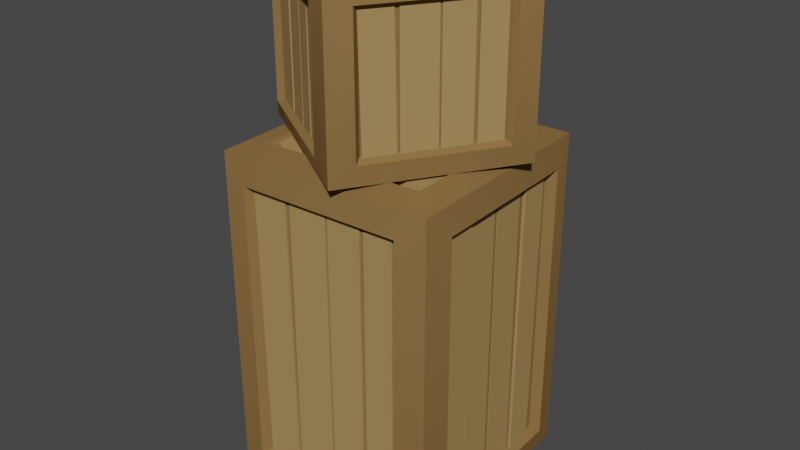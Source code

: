 # Source: Crate_Stack2.blend  (saved by Blender 3.0.42; exported with 4.5.12 LTS)
import bpy
from mathutils import Matrix  # noqa: F401  (used for matrix-valued properties, if any)

bpy.ops.wm.read_factory_settings(use_empty=True)
scene = bpy.context.scene
scene.name = 'Scene'

# ---- collections
col_collection = bpy.data.collections.new('Collection'); scene.collection.children.link(col_collection)

# ---- materials (node trees are filled in below, after node groups)
mat_wood_light = bpy.data.materials.new('Wood_Light')
mat_wood_light.alpha_threshold = 0.0
mat_wood_light.use_transparent_shadow = False
mat_wood_light.diffuse_color = (0.3757, 0.2432, 0.09746, 1.0)
mat_wood_light.roughness = 0.5
mat_wood = bpy.data.materials.new('Wood')
mat_wood.alpha_threshold = 0.0
mat_wood.use_transparent_shadow = False
mat_wood.diffuse_color = (0.2462, 0.1444, 0.0538, 1.0)
mat_wood.roughness = 0.5

# ---- node groups
ng_auto_smooth = bpy.data.node_groups.new('Auto Smooth', 'GeometryNodeTree')
_s = ng_auto_smooth.interface.new_socket(name='Geometry', in_out='OUTPUT', socket_type='NodeSocketGeometry')
_s = ng_auto_smooth.interface.new_socket(name='Geometry', in_out='INPUT', socket_type='NodeSocketGeometry')
_s = ng_auto_smooth.interface.new_socket(name='Angle', in_out='INPUT', socket_type='NodeSocketFloat')
_s.subtype = 'ANGLE'
_s.min_value = 0.0
_s.max_value = 3.142
ng_auto_smooth.is_modifier = True
_N = ng_auto_smooth.nodes; _L = ng_auto_smooth.links
n0 = _N.new('NodeGroupOutput'); n0.name = 'Group Output'; n0.location = (480, -100)
n1 = _N.new('NodeGroupInput'); n1.name = 'Group Input'; n1.location = (-420, -300)
n2 = _N.new('NodeGroupInput'); n2.name = 'Group Input.001'; n2.location = (-60, -100)
n3 = _N.new('GeometryNodeSetShadeSmooth'); n3.name = 'Set Shade Smooth'; n3.location = (120, -100)
n3.domain = 'EDGE'
n4 = _N.new('GeometryNodeSetShadeSmooth'); n4.name = 'Set Shade Smooth.001'; n4.location = (300, -100)
n5 = _N.new('GeometryNodeInputMeshEdgeAngle'); n5.name = 'Edge Angle'; n5.location = (-420, -220)
n6 = _N.new('GeometryNodeInputEdgeSmooth'); n6.name = 'Is Edge Smooth'; n6.location = (-60, -160)
n7 = _N.new('GeometryNodeInputShadeSmooth'); n7.name = 'Is Face Smooth'; n7.location = (-240, -340)
n8 = _N.new('FunctionNodeBooleanMath'); n8.name = 'Boolean Math'; n8.location = (-60, -220)
n9 = _N.new('FunctionNodeCompare'); n9.name = 'Compare'; n9.location = (-240, -180)
n9.operation = 'LESS_EQUAL'
_L.new(n5.outputs[0], n9.inputs[0])
_L.new(n4.outputs[0], n0.inputs[0])
_L.new(n1.outputs[1], n9.inputs[1])
_L.new(n9.outputs[0], n8.inputs[0])
_L.new(n7.outputs[0], n8.inputs[1])
_L.new(n2.outputs[0], n3.inputs[0])
_L.new(n6.outputs[0], n3.inputs[1])
_L.new(n3.outputs[0], n4.inputs[0])
_L.new(n8.outputs[0], n3.inputs[2])
n0.is_active_output = True

# ---- material node trees

# ---- world
world_world = bpy.data.worlds.new('World'); scene.world = world_world
world_world.use_nodes = True; world_world.node_tree.nodes.clear()
_N = world_world.node_tree.nodes; _L = world_world.node_tree.links
n0 = _N.new('ShaderNodeOutputWorld'); n0.name = 'World Output'; n0.location = (300, 300)
n1 = _N.new('ShaderNodeBackground'); n1.name = 'Background'; n1.location = (10, 300)
n1.inputs[0].default_value = (0.05088, 0.05088, 0.05088, 1.0)
_L.new(n1.outputs[0], n0.inputs[0])
n0.is_active_output = True
world_world.color = (0.05088, 0.05088, 0.05088)
world_world.use_sun_shadow = False
world_world.sun_shadow_jitter_overblur = 0.0

# ---- meshes
me_cube_202 = bpy.data.meshes.new('Cube.202')
me_cube_202.from_pydata([(-0.005227, 0.04609, 0.2465), (-0.00498, 0.04601, 0.2518), (-0.04337, -0.01608, 0.2465), (-0.04355, -0.01589, 0.2518), (0.004314, 0.04031, 0.2465), (0.004497, 0.04012, 0.2518), (-0.03407, -0.02178, 0.2518), (-0.03383, -0.02186, 0.2465), (0.02986, 0.02211, 0.2465), (0.02986, 0.02211, 0.2518), (-0.00784, -0.04032, 0.2465), (-0.00784, -0.04032, 0.2518), (0.04161, 0.01509, 0.2465), (0.04161, 0.01509, 0.2518), (0.003915, -0.04734, 0.2518), (0.003915, -0.04734, 0.2465), (-0.02135, -0.02894, 0.2518), (0.01719, 0.03298, 0.2518), (-0.03245, -0.02205, 0.2518), (0.006096, 0.03987, 0.2518), (-0.007857, -0.03753, 0.2518), (0.03062, 0.02443, 0.2518), (-0.0207, -0.02954, 0.2518), (0.01778, 0.03242, 0.2518), (0.01719, 0.03298, 0.2477), (-0.02135, -0.02894, 0.2477), (0.006096, 0.03987, 0.2477), (-0.03245, -0.02205, 0.2477), (0.03062, 0.02443, 0.2477), (-0.007857, -0.03753, 0.2477), (0.01778, 0.03242, 0.2477), (-0.0207, -0.02954, 0.2477), (0.00598, -0.04539, 0.1729), (0.001581, -0.05186, 0.1728), (0.005323, -0.04497, 0.2481), (0.001422, -0.05176, 0.2481), (-0.002923, -0.03981, 0.1727), (-0.007323, -0.04628, 0.1728), (-0.007482, -0.04618, 0.248), (-0.00358, -0.0394, 0.2479), (-0.02955, -0.02314, 0.1727), (-0.0337, -0.02977, 0.1727), (-0.03013, -0.02277, 0.2479), (-0.03429, -0.0294, 0.2479), (-0.04306, -0.01468, 0.1726), (-0.04721, -0.02131, 0.1726), (-0.04779, -0.02094, 0.2478), (-0.04364, -0.01432, 0.2478), (-0.01878, -0.03911, 0.2473), (-0.01859, -0.03923, 0.1721), (-0.008986, -0.04524, 0.2474), (-0.008793, -0.04536, 0.1721), (-0.03196, -0.03086, 0.2474), (-0.0317, -0.03102, 0.1722), (-0.01963, -0.03858, 0.2475), (-0.01937, -0.03874, 0.1722), (-0.01495, -0.03342, 0.1721), (-0.01514, -0.03329, 0.2473), (-0.005153, -0.03955, 0.1721), (-0.005346, -0.03943, 0.2474), (-0.02806, -0.02521, 0.1722), (-0.02832, -0.02504, 0.2474), (-0.01573, -0.03293, 0.1722), (-0.01599, -0.03276, 0.2475), (-0.00463, 0.04613, 0.1687), (-0.00438, 0.04605, 0.1742), (-0.0449, -0.01943, 0.1687), (-0.04507, -0.01924, 0.1742), (0.004876, 0.04039, 0.1687), (0.005054, 0.0402, 0.1742), (-0.03564, -0.02509, 0.1742), (-0.03539, -0.02517, 0.1687), (0.03019, 0.02211, 0.1687), (0.03019, 0.02211, 0.1742), (-0.007349, -0.04007, 0.1687), (-0.007349, -0.04007, 0.1742), (0.04191, 0.01515, 0.1687), (0.04191, 0.01515, 0.1742), (0.004366, -0.04703, 0.1742), (0.004366, -0.04703, 0.1687), (-0.02293, -0.03217, 0.1742), (0.01773, 0.03314, 0.1742), (-0.03398, -0.02531, 0.1742), (0.00668, 0.04, 0.1742), (-0.009515, -0.04072, 0.1742), (0.03109, 0.02463, 0.1742), (-0.0223, -0.03277, 0.1742), (0.0183, 0.03257, 0.1742), (0.01773, 0.03314, 0.1687), (-0.02293, -0.03217, 0.1687), (0.00668, 0.04, 0.1687), (-0.03398, -0.02531, 0.1687), (0.03109, 0.02463, 0.1687), (-0.009515, -0.04072, 0.1687), (0.0183, 0.03257, 0.1687), (-0.0223, -0.03277, 0.1687), (0.04871, 0.02054, 0.1737), (0.04614, 0.01692, 0.1737), (0.04813, 0.0209, 0.2459), (0.046, 0.01701, 0.2458), (0.03891, 0.02667, 0.1737), (0.03634, 0.02306, 0.1737), (0.0362, 0.02314, 0.2458), (0.03833, 0.02704, 0.2457), (0.01142, 0.04389, 0.1733), (0.009065, 0.04013, 0.1733), (0.01038, 0.04454, 0.2476), (0.008025, 0.04079, 0.2476), (0.001518, 0.05009, 0.173), (-0.0008333, 0.04633, 0.173), (-0.001873, 0.04698, 0.2473), (0.0004786, 0.05074, 0.2473), (0.02339, 0.03117, 0.2451), (0.02356, 0.03106, 0.1737), (0.03486, 0.02398, 0.2451), (0.03503, 0.02387, 0.1737), (0.01003, 0.03953, 0.2452), (0.01024, 0.0394, 0.1737), (0.02196, 0.03206, 0.2453), (0.02217, 0.03193, 0.1737), (0.02539, 0.03399, 0.1737), (0.02522, 0.0341, 0.2451), (0.03687, 0.02681, 0.1737), (0.0367, 0.02691, 0.2451), (0.01208, 0.04233, 0.1737), (0.01187, 0.04246, 0.2452), (0.024, 0.03486, 0.1737), (0.0238, 0.03499, 0.2453), (-0.01751, 0.04368, 0.2465), (-0.02088, 0.04546, 0.2465), (-0.01791, 0.04305, 0.172), (-0.02098, 0.0453, 0.172), (-0.0229, 0.03508, 0.2465), (-0.02627, 0.03685, 0.2465), (-0.02636, 0.0367, 0.172), (-0.0233, 0.03444, 0.172), (-0.03849, 0.01018, 0.2465), (-0.04171, 0.0122, 0.2465), (-0.03919, 0.009053, 0.172), (-0.04241, 0.01107, 0.172), (-0.04666, -0.002871, 0.2465), (-0.04988, -0.0008564, 0.2465), (-0.05058, -0.001985, 0.172), (-0.04737, -0.003999, 0.172), (-0.0332, 0.02578, 0.172), (-0.03309, 0.02596, 0.2465), (-0.02727, 0.03524, 0.172), (-0.02716, 0.03543, 0.2465), (-0.04118, 0.01304, 0.172), (-0.04102, 0.01329, 0.2465), (-0.03372, 0.02495, 0.172), (-0.03356, 0.02521, 0.2465), (-0.03049, 0.02434, 0.2465), (-0.03061, 0.02415, 0.172), (-0.02456, 0.03381, 0.2465), (-0.02468, 0.03362, 0.172), (-0.03842, 0.01167, 0.2465), (-0.03858, 0.01142, 0.172), (-0.03096, 0.02358, 0.2465), (-0.03112, 0.02333, 0.172), (0.04836, 0.004974, 0.1728), (0.05257, 0.002026, 0.1727), (0.04799, 0.004381, 0.2475), (0.05248, 0.001882, 0.2474), (0.04214, -0.004968, 0.1726), (0.04635, -0.007917, 0.1727), (0.04626, -0.00806, 0.2474), (0.04177, -0.005561, 0.2473), (0.02445, -0.03321, 0.1727), (0.02881, -0.03593, 0.1727), (0.02379, -0.03426, 0.2474), (0.02814, -0.03699, 0.2474), (0.01682, -0.0454, 0.1724), (0.02117, -0.04813, 0.1724), (0.02051, -0.04918, 0.2471), (0.01616, -0.04646, 0.2471), (0.03811, -0.02106, 0.2467), (0.03822, -0.02089, 0.172), (0.04541, -0.009419, 0.2468), (0.04551, -0.009245, 0.172), (0.02919, -0.03531, 0.2469), (0.02934, -0.03508, 0.1721), (0.03763, -0.02183, 0.2469), (0.03778, -0.02159, 0.1722), (0.0349, -0.01881, 0.172), (0.03479, -0.01898, 0.2467), (0.04219, -0.007165, 0.172), (0.04208, -0.00734, 0.2468), (0.02602, -0.033, 0.1721), (0.02587, -0.03323, 0.2469), (0.03446, -0.01951, 0.1722), (0.03431, -0.01975, 0.2469), (-0.01343, 0.05951, 0.1686), (-0.01343, 0.05951, 0.2509), (0.06025, 0.01337, 0.1686), (0.06025, 0.01337, 0.2509), (-0.05956, -0.01418, 0.1686), (-0.05956, -0.01418, 0.2509), (0.01412, -0.06031, 0.1686), (0.01412, -0.06031, 0.2509), (-0.003039, 0.05573, 0.1784), (-0.003039, 0.05573, 0.241), (0.05232, 0.02106, 0.241), (0.05232, 0.02106, 0.1784), (0.05648, 0.002982, 0.1784), (0.05648, 0.002982, 0.241), (0.02181, -0.05238, 0.241), (0.02181, -0.05238, 0.1784), (0.003732, -0.05653, 0.1784), (0.003732, -0.05653, 0.241), (-0.05163, -0.02187, 0.241), (-0.05163, -0.02187, 0.1784), (-0.05578, -0.003789, 0.1784), (-0.05578, -0.003789, 0.241), (-0.02112, 0.05157, 0.241), (-0.02112, 0.05157, 0.1784), (0.04536, 0.009945, 0.1665), (0.01069, -0.04541, 0.1665), (-0.04466, -0.01075, 0.1665), (-0.01, 0.04461, 0.1665), (0.01069, -0.04541, 0.253), (0.04536, 0.009945, 0.253), (-0.01, 0.04461, 0.253), (-0.04466, -0.01075, 0.253), (-0.002776, 0.05136, 0.2387), (-0.002776, 0.05136, 0.1807), (0.04828, 0.0194, 0.2387), (0.04828, 0.0194, 0.1807), (0.05211, 0.002719, 0.2387), (0.05211, 0.002719, 0.1807), (0.02015, -0.04834, 0.2387), (0.02015, -0.04834, 0.1807), (0.003469, -0.05217, 0.2387), (0.003469, -0.05217, 0.1807), (-0.04759, -0.0202, 0.2387), (-0.04759, -0.0202, 0.1807), (-0.05142, -0.003525, 0.2387), (-0.05142, -0.003525, 0.1807), (-0.01945, 0.04753, 0.2387), (-0.01945, 0.04753, 0.1807), (0.00989, -0.04192, 0.1697), (0.04186, 0.009141, 0.1697), (-0.04117, -0.009947, 0.1697), (-0.009198, 0.04111, 0.1697), (0.04186, 0.009141, 0.2497), (0.00989, -0.04192, 0.2497), (-0.009198, 0.04111, 0.2497), (-0.04117, -0.009947, 0.2497), (0.04296, 0.03757, 0.1607), (0.04305, 0.03727, 0.1671), (-0.04583, 0.03322, 0.1607), (-0.04577, 0.03353, 0.1671), (0.0437, 0.02399, 0.1607), (0.04364, 0.02368, 0.1671), (-0.04518, 0.01995, 0.1671), (-0.04509, 0.01964, 0.1607), (0.04294, -0.01423, 0.1607), (0.04294, -0.01423, 0.1671), (-0.04581, -0.01921, 0.1607), (-0.04581, -0.01921, 0.1671), (0.04396, -0.03088, 0.1607), (0.04396, -0.03088, 0.1671), (-0.04479, -0.03586, 0.1671), (-0.04479, -0.03586, 0.1607), (-0.04364, 0.002211, 0.1671), (0.04518, 0.005989, 0.1671), (-0.04433, 0.01812, 0.1671), (0.04448, 0.0219, 0.1671), (-0.043, -0.01727, 0.1671), (0.04581, -0.0134, 0.1671), (-0.0438, 0.001154, 0.1671), (0.04501, 0.005017, 0.1671), (0.04518, 0.005989, 0.1622), (-0.04364, 0.002211, 0.1622), (0.04448, 0.0219, 0.1622), (-0.04433, 0.01812, 0.1622), (0.04581, -0.0134, 0.1622), (-0.043, -0.01727, 0.1622), (0.04501, 0.005017, 0.1622), (-0.0438, 0.001154, 0.1622), (-0.0414, -0.03659, 0.006496), (-0.05094, -0.03662, 0.006415), (-0.04144, -0.03565, 0.1626), (-0.05095, -0.03639, 0.1626), (-0.04191, -0.0238, 0.00629), (-0.05145, -0.02382, 0.006365), (-0.05146, -0.02359, 0.1625), (-0.04195, -0.02286, 0.1624), (-0.04344, 0.01446, 0.006255), (-0.05296, 0.01408, 0.006255), (-0.04347, 0.0153, 0.1624), (-0.05299, 0.01492, 0.1624), (-0.04421, 0.03387, 0.006156), (-0.05373, 0.03349, 0.006156), (-0.05377, 0.03433, 0.1623), (-0.04424, 0.03471, 0.1623), (-0.0521, -0.007356, 0.1617), (-0.05209, -0.007633, 0.00551), (-0.05154, -0.02143, 0.1617), (-0.05153, -0.02171, 0.005571), (-0.05286, 0.01158, 0.1618), (-0.05284, 0.0112, 0.005656), (-0.05215, -0.006134, 0.1619), (-0.05214, -0.00651, 0.005716), (-0.04374, -0.0073, 0.00551), (-0.04375, -0.007023, 0.1617), (-0.04318, -0.02138, 0.005571), (-0.04319, -0.0211, 0.1617), (-0.04449, 0.01154, 0.005656), (-0.04451, 0.01191, 0.1618), (-0.04379, -0.006177, 0.005716), (-0.0438, -0.005801, 0.1619), (0.04341, 0.03699, 0.001378), (0.04351, 0.03669, 0.00805), (-0.05025, 0.03245, 0.001378), (-0.05018, 0.03276, 0.00805), (0.04417, 0.02348, 0.001378), (0.0441, 0.02317, 0.00805), (-0.04959, 0.01924, 0.00805), (-0.04949, 0.01894, 0.001378), (0.04317, -0.01457, 0.001378), (0.04317, -0.01457, 0.00805), (-0.04521, -0.01952, 0.001378), (-0.04521, -0.01952, 0.00805), (0.04422, -0.03114, 0.001378), (0.04422, -0.03114, 0.00805), (-0.04416, -0.0361, 0.00805), (-0.04416, -0.0361, 0.001378), (-0.04797, 0.001595, 0.00805), (0.04571, 0.005566, 0.00805), (-0.04867, 0.01743, 0.00805), (0.04502, 0.0214, 0.00805), (-0.04735, -0.01779, 0.00805), (0.04633, -0.01374, 0.00805), (-0.04815, 0.0005422, 0.00805), (0.04553, 0.004597, 0.00805), (0.04571, 0.005566, 0.001378), (-0.04797, 0.001595, 0.001378), (0.04502, 0.0214, 0.001378), (-0.04867, 0.01743, 0.001378), (0.04633, -0.01374, 0.001378), (-0.04735, -0.01779, 0.001378), (0.04553, 0.004597, 0.001378), (-0.04815, 0.0005422, 0.001378), (0.05432, -0.03428, 0.007457), (0.04891, -0.03418, 0.007457), (0.05429, -0.03344, 0.1599), (0.04891, -0.03398, 0.1599), (0.05376, -0.02021, 0.007457), (0.04835, -0.0201, 0.007457), (0.04835, -0.0199, 0.1598), (0.05373, -0.01937, 0.1597), (0.05219, 0.01931, 0.007045), (0.04679, 0.01909, 0.007045), (0.05213, 0.0208, 0.162), (0.04673, 0.02059, 0.162), (0.05162, 0.03353, 0.006684), (0.04622, 0.03331, 0.006684), (0.04617, 0.03481, 0.1617), (0.05156, 0.03502, 0.1617), (0.04761, -0.001484, 0.159), (0.04762, -0.001731, 0.007457), (0.04827, -0.01797, 0.159), (0.04828, -0.01822, 0.007457), (0.04685, 0.0177, 0.1591), (0.04686, 0.0174, 0.007457), (0.04753, 0.000565, 0.1592), (0.04754, 0.0002649, 0.007457), (0.05184, -0.001563, 0.007457), (0.05183, -0.001316, 0.159), (0.05249, -0.01805, 0.007457), (0.05248, -0.01781, 0.159), (0.05107, 0.01757, 0.007457), (0.05106, 0.01787, 0.1591), (0.05176, 0.0004329, 0.007457), (0.05174, 0.0007329, 0.1592), (0.03209, 0.04828, 0.1606), (0.03156, 0.05289, 0.1606), (0.03118, 0.04824, 0.005367), (0.03134, 0.05288, 0.005367), (0.01973, 0.04779, 0.1606), (0.0192, 0.0524, 0.1606), (0.01898, 0.05239, 0.005367), (0.01882, 0.04775, 0.005367), (-0.01604, 0.04636, 0.1606), (-0.01623, 0.05098, 0.1606), (-0.01766, 0.0463, 0.005367), (-0.01785, 0.05092, 0.005367), (-0.0348, 0.04561, 0.1606), (-0.03498, 0.05024, 0.1606), (-0.0366, 0.05017, 0.005367), (-0.03642, 0.04555, 0.005367), (0.003285, 0.05176, 0.005367), (0.003553, 0.05177, 0.1606), (0.01689, 0.0523, 0.005367), (0.01716, 0.05231, 0.1606), (-0.01501, 0.05103, 0.005367), (-0.01465, 0.05105, 0.1606), (0.002105, 0.05171, 0.005367), (0.002468, 0.05173, 0.1606), (0.003701, 0.04804, 0.1606), (0.003434, 0.04803, 0.005367), (0.01731, 0.04859, 0.1606), (0.01704, 0.04858, 0.005367), (-0.0145, 0.04732, 0.1606), (-0.01487, 0.0473, 0.005367), (0.002616, 0.048, 0.1606), (0.002253, 0.04799, 0.005367), (0.03842, -0.04463, 0.006358), (0.03835, -0.05089, 0.006281), (0.03757, -0.04466, 0.1619), (0.03814, -0.0509, 0.1618), (0.02413, -0.0452, 0.006162), (0.02406, -0.05146, 0.006233), (0.02385, -0.05147, 0.1618), (0.02328, -0.04523, 0.1617), (-0.01644, -0.04682, 0.006235), (-0.01619, -0.05307, 0.006235), (-0.01796, -0.04688, 0.1618), (-0.01771, -0.05313, 0.1618), (-0.03397, -0.04751, 0.005886), (-0.03372, -0.05376, 0.005886), (-0.03523, -0.05382, 0.1614), (-0.03548, -0.04757, 0.1614), (0.00517, -0.05221, 0.161), (0.005421, -0.0522, 0.00542), (0.0219, -0.05155, 0.161), (0.02215, -0.05154, 0.005477), (-0.0153, -0.05303, 0.1611), (-0.01496, -0.05302, 0.005558), (0.004067, -0.05226, 0.1612), (0.004407, -0.05224, 0.005616), (0.005231, -0.04743, 0.00542), (0.00498, -0.04744, 0.161), (0.02196, -0.04677, 0.005477), (0.02171, -0.04678, 0.161), (-0.01516, -0.04825, 0.005558), (-0.01549, -0.04826, 0.1611), (0.004216, -0.04747, 0.005616), (0.003877, -0.04749, 0.1612), (0.05083, 0.05505, 0.00128), (0.05083, 0.05505, 0.166), (0.05504, -0.05083, 0.00128), (0.05504, -0.05083, 0.166), (-0.05505, 0.05083, 0.00128), (-0.05505, 0.05083, 0.166), (-0.05083, -0.05505, 0.00128), (-0.05083, -0.05505, 0.166), (0.05416, 0.04199, 0.01326), (0.05416, 0.04199, 0.154), (0.05733, -0.03755, 0.154), (0.05733, -0.03755, 0.01326), (0.04199, -0.05416, 0.01326), (0.04199, -0.05416, 0.154), (-0.03755, -0.05733, 0.154), (-0.03755, -0.05733, 0.01326), (-0.05416, -0.04199, 0.01326), (-0.05416, -0.04199, 0.154), (-0.05733, 0.03755, 0.154), (-0.05733, 0.03755, 0.01326), (-0.04199, 0.05416, 0.01326), (-0.04199, 0.05416, 0.154), (0.03755, 0.05733, 0.154), (0.03755, 0.05733, 0.01326), (0.04136, -0.03819, -0.00128), (-0.03819, -0.04136, -0.00128), (-0.04136, 0.03819, -0.00128), (0.03819, 0.04136, -0.00128), (-0.03819, -0.04136, 0.1686), (0.04136, -0.03819, 0.1686), (0.03819, 0.04136, 0.1686), (-0.04136, 0.03819, 0.1686), (0.04995, 0.03873, 0.1512), (0.04995, 0.03873, 0.01607), (0.05288, -0.03463, 0.1512), (0.05288, -0.03463, 0.01607), (0.03873, -0.04995, 0.1512), (0.03873, -0.04995, 0.01607), (-0.03463, -0.05288, 0.1512), (-0.03463, -0.05288, 0.01607), (-0.04995, -0.03873, 0.1512), (-0.04995, -0.03873, 0.01607), (-0.05288, 0.03463, 0.1512), (-0.05288, 0.03463, 0.01607), (-0.03873, 0.04995, 0.1512), (-0.03873, 0.04995, 0.01607), (0.03463, 0.05288, 0.1512), (0.03463, 0.05288, 0.01607), (-0.03522, -0.03814, 0.002662), (0.03814, -0.03522, 0.002662), (-0.03814, 0.03522, 0.002662), (0.03522, 0.03814, 0.002662), (0.03814, -0.03522, 0.1646), (-0.03522, -0.03814, 0.1646), (0.03522, 0.03814, 0.1646), (-0.03814, 0.03522, 0.1646)], [], [(2, 3, 1, 0), (7, 4, 5, 6), (171, 174, 173, 169), (3, 6, 5, 1), (10, 11, 9, 8), (15, 12, 13, 14), (11, 14, 13, 9), (17, 19, 18, 16), (21, 23, 22, 20), (16, 25, 24, 17), (175, 172, 173, 174), (23, 30, 31, 22), (170, 171, 169, 168), (19, 26, 27, 18), (20, 29, 28, 21), (34, 35, 33, 32), (39, 36, 37, 38), (35, 38, 37, 33), (42, 43, 41, 40), (47, 44, 45, 46), (43, 46, 45, 41), (49, 51, 50, 48), (53, 55, 54, 52), (48, 57, 56, 49), (55, 62, 63, 54), (51, 58, 59, 50), (52, 61, 60, 53), (66, 67, 65, 64), (71, 68, 69, 70), (64, 68, 71, 66), (163, 166, 165, 161), (74, 75, 73, 72), (79, 76, 77, 78), (72, 76, 79, 74), (88, 89, 91, 90), (92, 93, 95, 94), (80, 89, 88, 81), (167, 164, 165, 166), (87, 94, 95, 86), (162, 163, 161, 160), (83, 90, 91, 82), (84, 93, 92, 85), (98, 99, 97, 96), (103, 100, 101, 102), (96, 100, 103, 98), (106, 107, 105, 104), (111, 108, 109, 110), (104, 108, 111, 106), (120, 121, 123, 122), (124, 125, 127, 126), (112, 121, 120, 113), (119, 126, 127, 118), (115, 122, 123, 114), (116, 125, 124, 117), (130, 131, 129, 128), (135, 132, 133, 134), (180, 189, 188, 181), (131, 134, 133, 129), (179, 186, 187, 178), (138, 139, 137, 136), (143, 140, 141, 142), (183, 190, 191, 182), (139, 142, 141, 137), (176, 185, 184, 177), (145, 147, 146, 144), (149, 151, 150, 148), (144, 153, 152, 145), (151, 158, 159, 150), (147, 154, 155, 146), (181, 183, 182, 180), (148, 157, 156, 149), (177, 179, 178, 176), (245, 244, 246, 247), (241, 240, 242, 243), (237, 236, 238, 239), (233, 232, 234, 235), (229, 228, 230, 231), (225, 224, 226, 227), (210, 211, 235, 234), (193, 201, 200, 192), (195, 202, 201, 193), (194, 203, 202, 195), (192, 200, 203, 194), (203, 200, 225, 227), (195, 205, 204, 194), (199, 206, 205, 195), (198, 207, 206, 199), (194, 204, 207, 198), (220, 221, 244, 245), (199, 209, 208, 198), (197, 210, 209, 199), (196, 211, 210, 197), (198, 208, 211, 196), (213, 214, 238, 236), (197, 213, 212, 196), (193, 214, 213, 197), (192, 215, 214, 193), (196, 212, 215, 192), (206, 207, 231, 230), (198, 217, 216, 194), (196, 218, 217, 198), (192, 219, 218, 196), (194, 216, 219, 192), (216, 217, 240, 241), (195, 221, 220, 199), (193, 222, 221, 195), (197, 223, 222, 193), (199, 220, 223, 197), (217, 218, 242, 240), (207, 204, 229, 231), (214, 215, 239, 238), (221, 222, 246, 244), (211, 208, 233, 235), (218, 219, 243, 242), (215, 212, 237, 239), (222, 223, 247, 246), (219, 216, 241, 243), (223, 220, 245, 247), (200, 201, 224, 225), (204, 205, 228, 229), (201, 202, 226, 224), (208, 209, 232, 233), (205, 206, 230, 228), (212, 213, 236, 237), (202, 203, 227, 226), (209, 210, 234, 232), (250, 251, 249, 248), (255, 252, 253, 254), (419, 422, 421, 417), (251, 254, 253, 249), (258, 259, 257, 256), (263, 260, 261, 262), (259, 262, 261, 257), (265, 267, 266, 264), (269, 271, 270, 268), (264, 273, 272, 265), (423, 420, 421, 422), (271, 278, 279, 270), (418, 419, 417, 416), (267, 274, 275, 266), (268, 277, 276, 269), (282, 283, 281, 280), (287, 284, 285, 286), (283, 286, 285, 281), (290, 291, 289, 288), (295, 292, 293, 294), (291, 294, 293, 289), (297, 299, 298, 296), (301, 303, 302, 300), (296, 305, 304, 297), (303, 310, 311, 302), (299, 306, 307, 298), (300, 309, 308, 301), (314, 315, 313, 312), (319, 316, 317, 318), (312, 316, 319, 314), (411, 414, 413, 409), (322, 323, 321, 320), (327, 324, 325, 326), (320, 324, 327, 322), (336, 337, 339, 338), (340, 341, 343, 342), (328, 337, 336, 329), (415, 412, 413, 414), (335, 342, 343, 334), (410, 411, 409, 408), (331, 338, 339, 330), (332, 341, 340, 333), (346, 347, 345, 344), (351, 348, 349, 350), (344, 348, 351, 346), (354, 355, 353, 352), (359, 356, 357, 358), (352, 356, 359, 354), (368, 369, 371, 370), (372, 373, 375, 374), (360, 369, 368, 361), (367, 374, 375, 366), (363, 370, 371, 362), (364, 373, 372, 365), (378, 379, 377, 376), (383, 380, 381, 382), (428, 437, 436, 429), (379, 382, 381, 377), (427, 434, 435, 426), (386, 387, 385, 384), (391, 388, 389, 390), (431, 438, 439, 430), (387, 390, 389, 385), (424, 433, 432, 425), (393, 395, 394, 392), (397, 399, 398, 396), (392, 401, 400, 393), (399, 406, 407, 398), (395, 402, 403, 394), (429, 431, 430, 428), (396, 405, 404, 397), (425, 427, 426, 424), (493, 492, 494, 495), (489, 488, 490, 491), (485, 484, 486, 487), (481, 480, 482, 483), (477, 476, 478, 479), (473, 472, 474, 475), (458, 459, 483, 482), (441, 449, 448, 440), (443, 450, 449, 441), (442, 451, 450, 443), (440, 448, 451, 442), (451, 448, 473, 475), (443, 453, 452, 442), (447, 454, 453, 443), (446, 455, 454, 447), (442, 452, 455, 446), (468, 469, 492, 493), (447, 457, 456, 446), (445, 458, 457, 447), (444, 459, 458, 445), (446, 456, 459, 444), (461, 462, 486, 484), (445, 461, 460, 444), (441, 462, 461, 445), (440, 463, 462, 441), (444, 460, 463, 440), (454, 455, 479, 478), (446, 465, 464, 442), (444, 466, 465, 446), (440, 467, 466, 444), (442, 464, 467, 440), (464, 465, 488, 489), (443, 469, 468, 447), (441, 470, 469, 443), (445, 471, 470, 441), (447, 468, 471, 445), (465, 466, 490, 488), (455, 452, 477, 479), (462, 463, 487, 486), (469, 470, 494, 492), (459, 456, 481, 483), (466, 467, 491, 490), (463, 460, 485, 487), (470, 471, 495, 494), (467, 464, 489, 491), (471, 468, 493, 495), (448, 449, 472, 473), (452, 453, 476, 477), (449, 450, 474, 472), (456, 457, 480, 481), (453, 454, 478, 476), (460, 461, 484, 485), (450, 451, 475, 474), (457, 458, 482, 480)])
me_cube_202.polygons.foreach_set('use_smooth', [True] * 252)
me_cube_202.polygons.foreach_set('material_index', [0, 0, 0, 0, 0, 0, 0, 0, 0, 0, 0, 0, 0, 0, 0, 0, 0, 0, 0, 0, 0, 0, 0, 0, 0, 0, 0, 0, 0, 0, 0, 0, 0, 0, 0, 0, 0, 0, 0, 0, 0, 0, 0, 0, 0, 0, 0, 0, 0, 0, 0, 0, 0, 0, 0, 0, 0, 0, 0, 0, 0, 0, 0, 0, 0, 0, 0, 0, 0, 0, 0, 0, 1, 1, 1, 1, 1, 1, 1, 1, 1, 1, 1, 1, 1, 1, 1, 1, 1, 1, 1, 1, 1, 1, 1, 1, 1, 1, 1, 1, 1, 1, 1, 1, 1, 1, 1, 1, 1, 1, 1, 1, 1, 1, 1, 1, 1, 1, 1, 1, 1, 1, 1, 1, 1, 1, 0, 0, 0, 0, 0, 0, 0, 0, 0, 0, 0, 0, 0, 0, 0, 0, 0, 0, 0, 0, 0, 0, 0, 0, 0, 0, 0, 0, 0, 0, 0, 0, 0, 0, 0, 0, 0, 0, 0, 0, 0, 0, 0, 0, 0, 0, 0, 0, 0, 0, 0, 0, 0, 0, 0, 0, 0, 0, 0, 0, 0, 0, 0, 0, 0, 0, 0, 0, 0, 0, 0, 0, 1, 1, 1, 1, 1, 1, 1, 1, 1, 1, 1, 1, 1, 1, 1, 1, 1, 1, 1, 1, 1, 1, 1, 1, 1, 1, 1, 1, 1, 1, 1, 1, 1, 1, 1, 1, 1, 1, 1, 1, 1, 1, 1, 1, 1, 1, 1, 1, 1, 1, 1, 1, 1, 1])
me_cube_202.materials.append(mat_wood_light)
me_cube_202.materials.append(mat_wood)
me_cube_202.use_remesh_preserve_volume = False
me_cube_202.use_remesh_preserve_attributes = False
me_cube_202.use_mirror_vertex_groups = False
me_cube_202.update()

# ---- objects
ob_crate_stack2 = bpy.data.objects.new('Crate_Stack2', me_cube_202)

# ---- transforms, parenting, visibility, modifiers, constraints
ob_crate_stack2.location = (0.0, 0.0, 0.0)
ob_crate_stack2.lineart.crease_threshold = 0.0
_m = ob_crate_stack2.modifiers.new('Auto Smooth', 'NODES')
_m.node_group = ng_auto_smooth
_gi = [s.identifier for s in ng_auto_smooth.interface.items_tree if s.item_type == 'SOCKET' and s.in_out == 'INPUT']
_m[_gi[1]] = 0.5236  # Angle

# ---- collection membership
col_collection.objects.link(ob_crate_stack2)

# ---- scene / render settings (as saved in the file)
scene.frame_start = 1; scene.frame_end = 250; scene.frame_set(1)
scene.render.engine = 'BLENDER_EEVEE_NEXT'
scene.cycles.sampling_pattern = 'TABULATED_SOBOL'
scene.cycles.use_light_tree = False
scene.view_settings.view_transform = 'Filmic'
bpy.context.view_layer.update()

# ---- added for rendering (the .blend has no active camera and no usable light): camera, sun
cam_auto = bpy.data.cameras.new('AutoCamera')
cam_auto.lens = 50.0
cam_auto.sensor_width = 36.0
cam_auto.clip_end = 1000.0
ob_auto_camera = bpy.data.objects.new('AutoCamera', cam_auto)
scene.collection.objects.link(ob_auto_camera)
ob_auto_camera.location = (0.283044, -0.33964, 0.352006)
ob_auto_camera.rotation_euler = (1.09748, -7.21219e-08, 0.694738)
scene.camera = ob_auto_camera
light_auto_sun = bpy.data.lights.new('AutoSun', 'SUN')
light_auto_sun.energy = 3.0
light_auto_sun.angle = 0.0523599
ob_auto_sun = bpy.data.objects.new('AutoSun', light_auto_sun)
scene.collection.objects.link(ob_auto_sun)
ob_auto_sun.rotation_euler = (0.872665, 0.174533, 0.523599)
bpy.context.view_layer.update()
